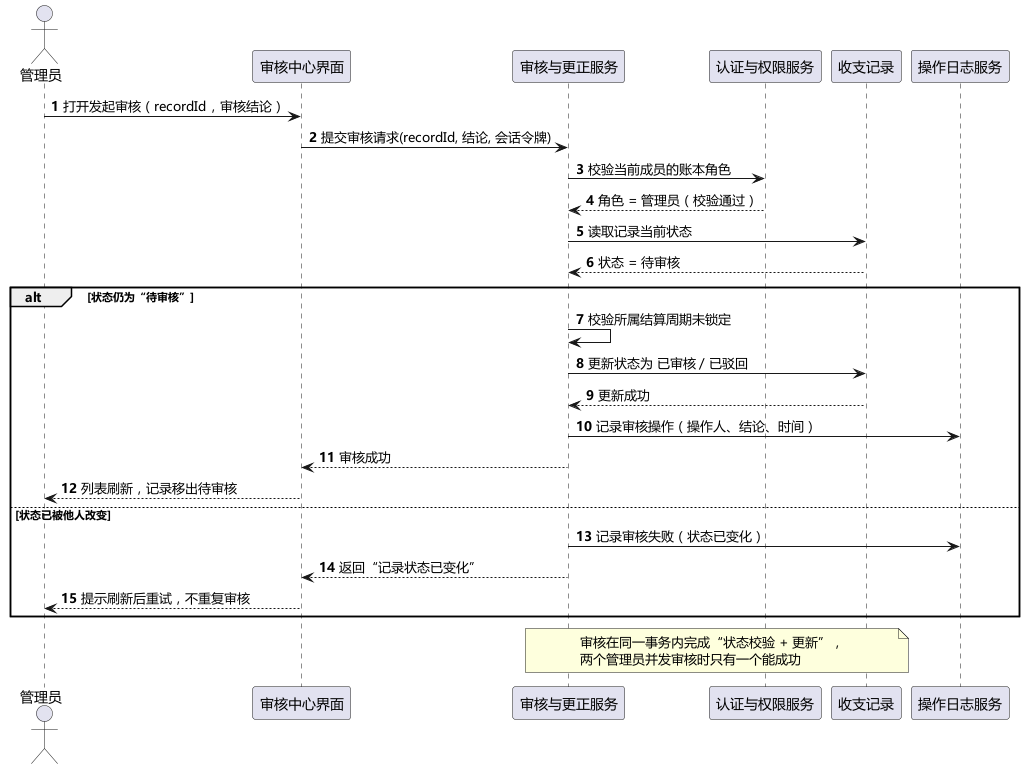

The diagram above was rendered by PlantUML. Its source (embedded in the PNG):
@startuml UML时序图
' 多人共享记账系统 —— 时序图：管理员审核一条收支记录
skinparam defaultFontName "Microsoft YaHei"
skinparam shadowing false
autonumber

actor "管理员" as A
participant "审核中心界面" as UI
participant "审核与更正服务" as SVC
participant "认证与权限服务" as AUTH
participant "收支记录" as DB
participant "操作日志服务" as LOG

A -> UI : 打开发起审核（recordId，审核结论）
UI -> SVC : 提交审核请求(recordId, 结论, 会话令牌)

SVC -> AUTH : 校验当前成员的账本角色
AUTH --> SVC : 角色 = 管理员（校验通过）

SVC -> DB : 读取记录当前状态
DB --> SVC : 状态 = 待审核

alt 状态仍为“待审核”
  SVC -> SVC : 校验所属结算周期未锁定
  SVC -> DB : 更新状态为 已审核 / 已驳回
  DB --> SVC : 更新成功
  SVC -> LOG : 记录审核操作（操作人、结论、时间）
  SVC --> UI : 审核成功
  UI --> A : 列表刷新，记录移出待审核
else 状态已被他人改变
  SVC -> LOG : 记录审核失败（状态已变化）
  SVC --> UI : 返回“记录状态已变化”
  UI --> A : 提示刷新后重试，不重复审核
end

note over SVC, DB
  审核在同一事务内完成“状态校验 + 更新”，
  两个管理员并发审核时只有一个能成功
end note

@enduml